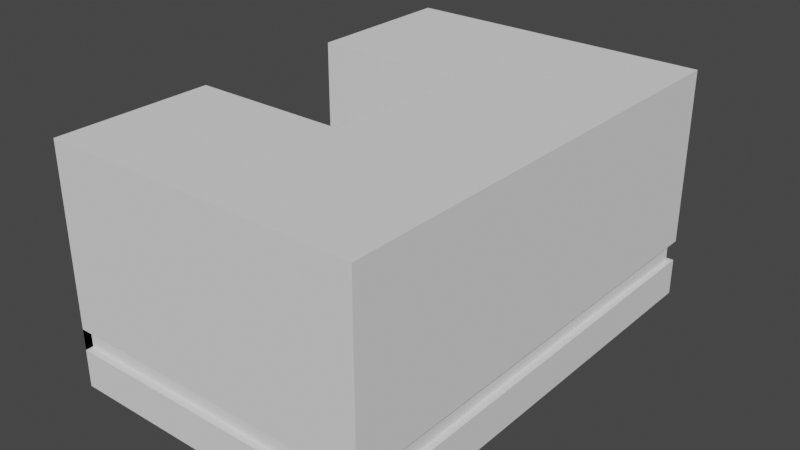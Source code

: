 # Source: Test_Room.blend  (saved by Blender 2.93.21; exported with 4.5.12 LTS)
import bpy
from mathutils import Matrix  # noqa: F401  (used for matrix-valued properties, if any)

bpy.ops.wm.read_factory_settings(use_empty=True)
scene = bpy.context.scene
scene.name = 'Scene'

# ---- collections
col_collection = bpy.data.collections.new('Collection'); scene.collection.children.link(col_collection)

# ---- world
world_world = bpy.data.worlds.new('World'); scene.world = world_world
world_world.use_nodes = True; world_world.node_tree.nodes.clear()
_N = world_world.node_tree.nodes; _L = world_world.node_tree.links
n0 = _N.new('ShaderNodeOutputWorld'); n0.name = 'World Output'; n0.location = (300, 300)
n1 = _N.new('ShaderNodeBackground'); n1.name = 'Background'; n1.location = (10, 300)
n1.inputs[0].default_value = (0.05088, 0.05088, 0.05088, 1.0)
_L.new(n1.outputs[0], n0.inputs[0])
n0.is_active_output = True
world_world.color = (0.05088, 0.05088, 0.05088)
world_world.use_sun_shadow = False
world_world.sun_shadow_jitter_overblur = 0.0

# ---- meshes
me_plane = bpy.data.meshes.new('Plane')
me_plane.from_pydata([(-1.0, 3.0, 0.478), (-1.0, 3.0, 0.7476), (1.0, 3.0, 0.7476), (1.0, 3.0, 0.478), (-1.0, -3.0, 0.478), (-1.0, -3.0, 0.7476), (-3.0, -3.0, 0.7476), (-3.0, -3.0, 0.478), (1.0, 1.0, 0.478), (1.0, 1.0, 0.7476), (1.0, -1.0, 0.7476), (1.0, -1.0, 0.478), (-3.0, 3.0, 0.478), (-3.0, 3.0, 0.7476), (1.0, -3.0, 0.478), (1.0, -3.0, 0.7476), (-3.0, -1.0, 0.478), (-3.0, -1.0, 0.7476), (-1.0, -1.0, 0.7476), (-1.0, -1.0, 0.478), (-3.0, 1.0, 0.478), (-3.0, 1.0, 0.7476), (-1.0, 1.0, 0.7476), (-1.0, 1.0, 0.478), (-3.0, 1.096, 0.478), (-3.0, 1.096, 0.7476), (-0.9322, 1.068, 0.7476), (-0.9322, 1.068, 0.478), (-0.9322, -1.068, 0.7476), (-0.9322, -1.068, 0.478), (-3.0, 2.904, 0.478), (-3.0, 2.904, 0.7476), (0.9322, -2.932, 0.478), (0.9322, -2.932, 0.7476), (0.9041, -1.0, 0.7476), (0.9041, -1.0, 0.478), (-3.0, -1.096, 0.478), (-3.0, -1.096, 0.7476), (-3.0, -2.904, 0.7476), (-3.0, -2.904, 0.478), (-1.0, -2.904, 0.478), (-1.0, -2.904, 0.7476), (-1.0, 2.904, 0.478), (-1.0, 2.904, 0.7476), (0.9041, 1.0, 0.478), (0.9041, 1.0, 0.7476), (0.9322, 2.932, 0.7476), (0.9322, 2.932, 0.478)], [], [(14, 4, 40, 32), (13, 12, 30, 31), (3, 8, 44, 47), (17, 16, 36, 37), (5, 15, 33, 41), (19, 23, 27, 29), (11, 14, 32, 35), (0, 3, 47, 42), (9, 2, 46, 45), (2, 1, 43, 46), (25, 26, 27, 24), (26, 28, 29, 27), (33, 34, 35, 32), (28, 37, 36, 29), (41, 33, 32, 40), (43, 31, 30, 42), (45, 46, 47, 44), (34, 45, 44, 35), (38, 41, 40, 39), (46, 43, 42, 47), (20, 21, 25, 24), (10, 9, 45, 34), (21, 22, 26, 25), (7, 6, 38, 39), (8, 11, 35, 44), (1, 13, 31, 43), (6, 5, 41, 38), (12, 0, 42, 30), (23, 20, 24, 27), (18, 17, 37, 28), (4, 7, 39, 40), (15, 10, 34, 33), (22, 18, 28, 26), (16, 19, 29, 36)])
_uv = me_plane.uv_layers.new(name='UVMap')
_uv.uv.foreach_set('vector', [1.0, 0.0, 0.0, 0.0, 0.0, 0.0, 1.0, 0.0, 0.0, 1.0, 0.0, 1.0, 0.0, 1.0, 0.0, 1.0, 1.0, 1.0, 1.0, 0.6667, 1.0, 0.6667, 1.0, 1.0, 0.0, 0.3333, 0.0, 0.3333, 0.0, 0.3333, 0.0, 0.3333, 0.0, 0.0, 1.0, 0.0, 1.0, 0.0, 0.0, 0.0, 0.0, 0.3333, 0.0, 0.6667, 0.0, 0.6667, 0.0, 0.3333, 1.0, 0.3333, 1.0, 0.0, 1.0, 0.0, 1.0, 0.3333, 0.0, 1.0, 1.0, 1.0, 1.0, 1.0, 0.0, 1.0, 1.0, 0.6667, 1.0, 1.0, 1.0, 1.0, 1.0, 0.6667, 1.0, 1.0, 0.0, 1.0, 0.0, 1.0, 1.0, 1.0, 0.0, 0.6667, 0.0, 0.6667, 0.0, 0.6667, 0.0, 0.6667, 0.0, 0.6667, 0.0, 0.3333, 0.0, 0.3333, 0.0, 0.6667, 1.0, 0.0, 1.0, 0.3333, 1.0, 0.3333, 1.0, 0.0, 0.0, 0.3333, 0.0, 0.3333, 0.0, 0.3333, 0.0, 0.3333, 0.0, 0.0, 1.0, 0.0, 1.0, 0.0, 0.0, 0.0, 0.0, 1.0, 0.0, 1.0, 0.0, 1.0, 0.0, 1.0, 1.0, 0.6667, 1.0, 1.0, 1.0, 1.0, 1.0, 0.6667, 1.0, 0.3333, 1.0, 0.6667, 1.0, 0.6667, 1.0, 0.3333, 0.0, 0.0, 0.0, 0.0, 0.0, 0.0, 0.0, 0.0, 1.0, 1.0, 0.0, 1.0, 0.0, 1.0, 1.0, 1.0, 0.0, 0.6667, 0.0, 0.6667, 0.0, 0.6667, 0.0, 0.6667, 1.0, 0.3333, 1.0, 0.6667, 1.0, 0.6667, 1.0, 0.3333, 0.0, 0.6667, 0.0, 0.6667, 0.0, 0.6667, 0.0, 0.6667, 0.0, 0.0, 0.0, 0.0, 0.0, 0.0, 0.0, 0.0, 1.0, 0.6667, 1.0, 0.3333, 1.0, 0.3333, 1.0, 0.6667, 0.0, 1.0, 0.0, 1.0, 0.0, 1.0, 0.0, 1.0, 0.0, 0.0, 0.0, 0.0, 0.0, 0.0, 0.0, 0.0, 0.0, 1.0, 0.0, 1.0, 0.0, 1.0, 0.0, 1.0, 0.0, 0.6667, 0.0, 0.6667, 0.0, 0.6667, 0.0, 0.6667, 0.0, 0.3333, 0.0, 0.3333, 0.0, 0.3333, 0.0, 0.3333, 0.0, 0.0, 0.0, 0.0, 0.0, 0.0, 0.0, 0.0, 1.0, 0.0, 1.0, 0.3333, 1.0, 0.3333, 1.0, 0.0, 0.0, 0.6667, 0.0, 0.3333, 0.0, 0.3333, 0.0, 0.6667, 0.0, 0.3333, 0.0, 0.3333, 0.0, 0.3333, 0.0, 0.3333])
me_plane.use_remesh_fix_poles = True
me_plane.use_remesh_preserve_attributes = False
me_plane.update()
me_plane_001 = bpy.data.meshes.new('Plane.001')
me_plane_001.from_pydata([(-1.0, -3.0, 0.0), (1.0, -3.0, 0.0), (-1.0, 3.0, 0.0), (1.0, 3.0, 0.0), (-3.0, 3.0, 0.0), (-3.0, -3.0, 0.0), (-1.0, -1.0, 0.0), (-1.0, 1.0, 0.0), (1.0, 1.0, 0.0), (1.0, -1.0, 0.0), (-3.0, -1.0, 0.0), (-3.0, 1.0, 0.0), (-1.0, -3.0, 3.0), (1.0, -3.0, 3.0), (-1.0, 3.0, 3.0), (1.0, 3.0, 3.0), (-3.0, 3.0, 3.0), (-3.0, -3.0, 3.0), (-1.0, -1.0, 3.0), (-1.0, 1.0, 3.0), (1.0, 1.0, 3.0), (1.0, -1.0, 3.0), (-3.0, -1.0, 3.0), (-3.0, 1.0, 3.0), (-1.0, 3.0, 0.478), (-1.0, 3.0, 0.7476), (1.0, 3.0, 0.7476), (1.0, 3.0, 0.478), (-1.0, -3.0, 0.478), (-1.0, -3.0, 0.7476), (-3.0, -3.0, 0.7476), (-3.0, -3.0, 0.478), (1.0, 1.0, 0.478), (1.0, 1.0, 0.7476), (1.0, -1.0, 0.7476), (1.0, -1.0, 0.478), (-3.0, 3.0, 0.478), (-3.0, 3.0, 0.7476), (1.0, -3.0, 0.478), (1.0, -3.0, 0.7476), (-3.0, -1.0, 0.478), (-3.0, -1.0, 0.7476), (-1.0, -1.0, 0.7476), (-1.0, -1.0, 0.478), (-3.0, 1.0, 0.478), (-3.0, 1.0, 0.7476), (-1.0, 1.0, 0.7476), (-1.0, 1.0, 0.478)], [], [(7, 2, 4, 11), (7, 8, 3, 2), (8, 7, 6, 9), (0, 1, 9, 6), (0, 6, 10, 5), (26, 33, 20, 15), (30, 41, 22, 17), (34, 39, 13, 21), (3, 8, 32, 27), (4, 2, 24, 36), (1, 0, 28, 38), (42, 46, 19, 18), (5, 10, 40, 31), (9, 1, 38, 35), (10, 6, 43, 40), (6, 7, 47, 43), (23, 16, 14, 19), (17, 22, 18, 12), (12, 18, 21, 13), (14, 15, 20, 19), (21, 18, 19, 20), (46, 45, 23, 19), (7, 11, 44, 47), (45, 37, 16, 23), (11, 4, 36, 44), (8, 9, 35, 32), (41, 42, 18, 22), (29, 30, 17, 12), (25, 26, 15, 14), (0, 5, 31, 28), (33, 34, 21, 20), (39, 29, 12, 13), (37, 25, 14, 16), (37, 45, 44, 36), (41, 30, 31, 40), (2, 3, 27, 24)])
_uv = me_plane_001.uv_layers.new(name='UVMap')
_uv.uv.foreach_set('vector', [0.0, 0.6667, 0.0, 1.0, 0.0, 1.0, 0.0, 0.6667, 0.0, 0.6667, 1.0, 0.6667, 1.0, 1.0, 0.0, 1.0, 1.0, 0.6667, 0.0, 0.6667, 0.0, 0.3333, 1.0, 0.3333, 0.0, 0.0, 1.0, 0.0, 1.0, 0.3333, 0.0, 0.3333, 0.0, 0.0, 0.0, 0.3333, 0.0, 0.3333, 0.0, 0.0, 1.0, 1.0, 1.0, 0.6667, 1.0, 0.6667, 1.0, 1.0, 0.0, 0.0, 0.0, 0.3333, 0.0, 0.3333, 0.0, 0.0, 1.0, 0.3333, 1.0, 0.0, 1.0, 0.0, 1.0, 0.3333, 1.0, 1.0, 1.0, 0.6667, 1.0, 0.6667, 1.0, 1.0, 0.0, 1.0, 0.0, 1.0, 0.0, 1.0, 0.0, 1.0, 1.0, 0.0, 0.0, 0.0, 0.0, 0.0, 1.0, 0.0, 0.0, 0.3333, 0.0, 0.6667, 0.0, 0.6667, 0.0, 0.3333, 0.0, 0.0, 0.0, 0.3333, 0.0, 0.3333, 0.0, 0.0, 1.0, 0.3333, 1.0, 0.0, 1.0, 0.0, 1.0, 0.3333, 0.0, 0.3333, 0.0, 0.3333, 0.0, 0.3333, 0.0, 0.3333, 0.0, 0.3333, 0.0, 0.6667, 0.0, 0.6667, 0.0, 0.3333, 0.0, 0.6667, 0.0, 1.0, 0.0, 1.0, 0.0, 0.6667, 0.0, 0.0, 0.0, 0.3333, 0.0, 0.3333, 0.0, 0.0, 0.0, 0.0, 0.0, 0.3333, 1.0, 0.3333, 1.0, 0.0, 0.0, 1.0, 1.0, 1.0, 1.0, 0.6667, 0.0, 0.6667, 1.0, 0.3333, 0.0, 0.3333, 0.0, 0.6667, 1.0, 0.6667, 0.0, 0.6667, 0.0, 0.6667, 0.0, 0.6667, 0.0, 0.6667, 0.0, 0.6667, 0.0, 0.6667, 0.0, 0.6667, 0.0, 0.6667, 0.0, 0.6667, 0.0, 1.0, 0.0, 1.0, 0.0, 0.6667, 0.0, 0.6667, 0.0, 1.0, 0.0, 1.0, 0.0, 0.6667, 1.0, 0.6667, 1.0, 0.3333, 1.0, 0.3333, 1.0, 0.6667, 0.0, 0.3333, 0.0, 0.3333, 0.0, 0.3333, 0.0, 0.3333, 0.0, 0.0, 0.0, 0.0, 0.0, 0.0, 0.0, 0.0, 0.0, 1.0, 1.0, 1.0, 1.0, 1.0, 0.0, 1.0, 0.0, 0.0, 0.0, 0.0, 0.0, 0.0, 0.0, 0.0, 1.0, 0.6667, 1.0, 0.3333, 1.0, 0.3333, 1.0, 0.6667, 1.0, 0.0, 0.0, 0.0, 0.0, 0.0, 1.0, 0.0, 0.0, 1.0, 0.0, 1.0, 0.0, 1.0, 0.0, 1.0, 0.0, 1.0, 0.0, 0.6667, 0.0, 0.6667, 0.0, 1.0, 0.0, 0.3333, 0.0, 0.0, 0.0, 0.0, 0.0, 0.3333, 0.0, 1.0, 1.0, 1.0, 1.0, 1.0, 0.0, 1.0])
me_plane_001.use_remesh_fix_poles = True
me_plane_001.use_remesh_preserve_attributes = False
me_plane_001.update()

# ---- objects
ob_plane = bpy.data.objects.new('Plane', me_plane)
ob_plane_001 = bpy.data.objects.new('Plane.001', me_plane_001)

# ---- transforms, parenting, visibility, modifiers, constraints
ob_plane.location = (0.0, 0.0, 0.0)
ob_plane_001.location = (0.0, 0.0, 0.0)

# ---- collection membership
col_collection.objects.link(ob_plane)
col_collection.objects.link(ob_plane_001)

# ---- scene / render settings (as saved in the file)
scene.frame_start = 1; scene.frame_end = 250; scene.frame_set(1)
scene.render.engine = 'BLENDER_EEVEE_NEXT'
scene.cycles.use_denoising = False
scene.cycles.samples = 128
scene.cycles.sampling_pattern = 'TABULATED_SOBOL'
scene.cycles.use_adaptive_sampling = False
scene.cycles.use_light_tree = False
scene.view_settings.view_transform = 'Filmic'
bpy.context.view_layer.update()

# ---- added for rendering (the .blend has no active camera and no usable light): camera, sun
cam_auto = bpy.data.cameras.new('AutoCamera')
cam_auto.lens = 50.0
cam_auto.sensor_width = 36.0
cam_auto.clip_end = 1000.0
ob_auto_camera = bpy.data.objects.new('AutoCamera', cam_auto)
scene.collection.objects.link(ob_auto_camera)
ob_auto_camera.location = (6.22624, -8.67148, 7.28099)
ob_auto_camera.rotation_euler = (1.09748, -7.21219e-08, 0.694738)
scene.camera = ob_auto_camera
light_auto_sun = bpy.data.lights.new('AutoSun', 'SUN')
light_auto_sun.energy = 3.0
light_auto_sun.angle = 0.0523599
ob_auto_sun = bpy.data.objects.new('AutoSun', light_auto_sun)
scene.collection.objects.link(ob_auto_sun)
ob_auto_sun.rotation_euler = (0.872665, 0.174533, 0.523599)
bpy.context.view_layer.update()
